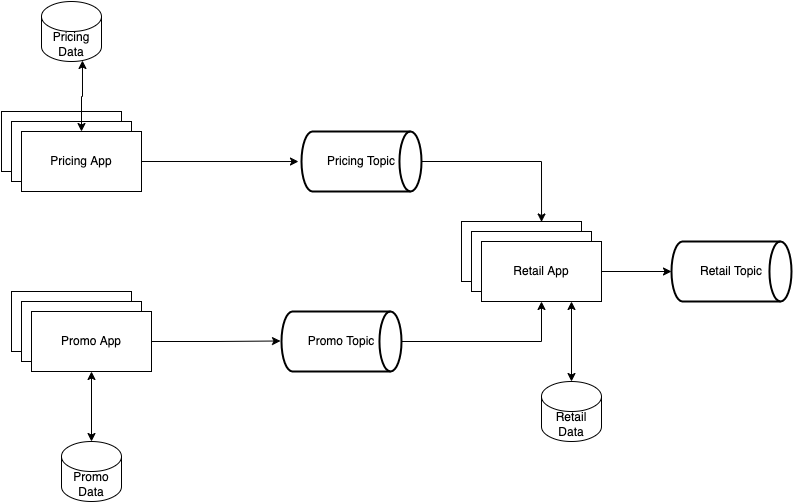

The diagram above was exported from draw.io. Its source (the exported page's mxGraphModel, read from the mxfile embedded in the PNG):
<mxGraphModel dx="1298" dy="866" grid="1" gridSize="10" guides="1" tooltips="1" connect="1" arrows="1" fold="1" page="1" pageScale="1" pageWidth="850" pageHeight="1100" math="0" shadow="0">
  <root>
    <mxCell id="0" />
    <mxCell id="1" parent="0" />
    <mxCell id="UijrbB9-NuLVMOPSr6Pd-20" style="edgeStyle=orthogonalEdgeStyle;rounded=0;orthogonalLoop=1;jettySize=auto;html=1;entryX=0.667;entryY=0.008;entryDx=0;entryDy=0;startArrow=none;startFill=0;entryPerimeter=0;exitX=1;exitY=0.5;exitDx=0;exitDy=0;exitPerimeter=0;" edge="1" parent="1" source="UijrbB9-NuLVMOPSr6Pd-26" target="UijrbB9-NuLVMOPSr6Pd-17">
      <mxGeometry relative="1" as="geometry">
        <mxPoint x="465" y="160" as="sourcePoint" />
      </mxGeometry>
    </mxCell>
    <mxCell id="UijrbB9-NuLVMOPSr6Pd-2" value="" style="rounded=0;whiteSpace=wrap;html=1;" vertex="1" parent="1">
      <mxGeometry x="60" y="120" width="120" height="60" as="geometry" />
    </mxCell>
    <mxCell id="UijrbB9-NuLVMOPSr6Pd-3" value="" style="rounded=0;whiteSpace=wrap;html=1;" vertex="1" parent="1">
      <mxGeometry x="70" y="130" width="120" height="60" as="geometry" />
    </mxCell>
    <mxCell id="UijrbB9-NuLVMOPSr6Pd-7" style="edgeStyle=orthogonalEdgeStyle;rounded=0;orthogonalLoop=1;jettySize=auto;html=1;entryX=0.683;entryY=0.983;entryDx=0;entryDy=0;entryPerimeter=0;startArrow=classic;startFill=1;" edge="1" parent="1" source="UijrbB9-NuLVMOPSr6Pd-4" target="UijrbB9-NuLVMOPSr6Pd-5">
      <mxGeometry relative="1" as="geometry" />
    </mxCell>
    <mxCell id="UijrbB9-NuLVMOPSr6Pd-8" style="edgeStyle=orthogonalEdgeStyle;rounded=0;orthogonalLoop=1;jettySize=auto;html=1;exitX=1;exitY=0.5;exitDx=0;exitDy=0;entryX=0.667;entryY=0.982;entryDx=0;entryDy=0;entryPerimeter=0;startArrow=none;startFill=0;" edge="1" parent="1" source="UijrbB9-NuLVMOPSr6Pd-4">
      <mxGeometry relative="1" as="geometry">
        <mxPoint x="356.98" y="170.01999999999998" as="targetPoint" />
      </mxGeometry>
    </mxCell>
    <mxCell id="UijrbB9-NuLVMOPSr6Pd-4" value="Pricing App" style="rounded=0;whiteSpace=wrap;html=1;" vertex="1" parent="1">
      <mxGeometry x="80" y="140" width="120" height="60" as="geometry" />
    </mxCell>
    <mxCell id="UijrbB9-NuLVMOPSr6Pd-5" value="Pricing Data" style="shape=cylinder3;whiteSpace=wrap;html=1;boundedLbl=1;backgroundOutline=1;size=15;" vertex="1" parent="1">
      <mxGeometry x="100" y="10" width="60" height="60" as="geometry" />
    </mxCell>
    <mxCell id="UijrbB9-NuLVMOPSr6Pd-10" value="" style="rounded=0;whiteSpace=wrap;html=1;" vertex="1" parent="1">
      <mxGeometry x="70" y="300" width="120" height="60" as="geometry" />
    </mxCell>
    <mxCell id="UijrbB9-NuLVMOPSr6Pd-11" value="" style="rounded=0;whiteSpace=wrap;html=1;" vertex="1" parent="1">
      <mxGeometry x="80" y="310" width="120" height="60" as="geometry" />
    </mxCell>
    <mxCell id="UijrbB9-NuLVMOPSr6Pd-14" style="edgeStyle=orthogonalEdgeStyle;rounded=0;orthogonalLoop=1;jettySize=auto;html=1;entryX=0.5;entryY=0;entryDx=0;entryDy=0;entryPerimeter=0;startArrow=classic;startFill=1;" edge="1" parent="1" source="UijrbB9-NuLVMOPSr6Pd-12" target="UijrbB9-NuLVMOPSr6Pd-13">
      <mxGeometry relative="1" as="geometry" />
    </mxCell>
    <mxCell id="UijrbB9-NuLVMOPSr6Pd-16" style="edgeStyle=orthogonalEdgeStyle;rounded=0;orthogonalLoop=1;jettySize=auto;html=1;exitX=1;exitY=0.5;exitDx=0;exitDy=0;entryX=0.658;entryY=1.009;entryDx=0;entryDy=0;entryPerimeter=0;startArrow=none;startFill=0;" edge="1" parent="1" source="UijrbB9-NuLVMOPSr6Pd-12">
      <mxGeometry relative="1" as="geometry">
        <mxPoint x="339.01" y="349.48" as="targetPoint" />
      </mxGeometry>
    </mxCell>
    <mxCell id="UijrbB9-NuLVMOPSr6Pd-12" value="Promo App" style="rounded=0;whiteSpace=wrap;html=1;" vertex="1" parent="1">
      <mxGeometry x="90" y="320" width="120" height="60" as="geometry" />
    </mxCell>
    <mxCell id="UijrbB9-NuLVMOPSr6Pd-13" value="Promo Data" style="shape=cylinder3;whiteSpace=wrap;html=1;boundedLbl=1;backgroundOutline=1;size=15;" vertex="1" parent="1">
      <mxGeometry x="120" y="450" width="60" height="60" as="geometry" />
    </mxCell>
    <mxCell id="UijrbB9-NuLVMOPSr6Pd-21" style="edgeStyle=orthogonalEdgeStyle;rounded=0;orthogonalLoop=1;jettySize=auto;html=1;entryX=0.5;entryY=1;entryDx=0;entryDy=0;startArrow=none;startFill=0;exitX=1;exitY=0.5;exitDx=0;exitDy=0;exitPerimeter=0;" edge="1" parent="1" source="UijrbB9-NuLVMOPSr6Pd-27" target="UijrbB9-NuLVMOPSr6Pd-19">
      <mxGeometry relative="1" as="geometry">
        <mxPoint x="450" y="340" as="sourcePoint" />
      </mxGeometry>
    </mxCell>
    <mxCell id="UijrbB9-NuLVMOPSr6Pd-17" value="" style="rounded=0;whiteSpace=wrap;html=1;" vertex="1" parent="1">
      <mxGeometry x="520" y="230" width="120" height="60" as="geometry" />
    </mxCell>
    <mxCell id="UijrbB9-NuLVMOPSr6Pd-18" value="" style="rounded=0;whiteSpace=wrap;html=1;" vertex="1" parent="1">
      <mxGeometry x="530" y="240" width="120" height="60" as="geometry" />
    </mxCell>
    <mxCell id="UijrbB9-NuLVMOPSr6Pd-23" style="edgeStyle=orthogonalEdgeStyle;rounded=0;orthogonalLoop=1;jettySize=auto;html=1;entryX=0;entryY=0.5;entryDx=0;entryDy=0;entryPerimeter=0;startArrow=none;startFill=0;" edge="1" parent="1" source="UijrbB9-NuLVMOPSr6Pd-19" target="UijrbB9-NuLVMOPSr6Pd-28">
      <mxGeometry relative="1" as="geometry">
        <mxPoint x="715" y="280" as="targetPoint" />
      </mxGeometry>
    </mxCell>
    <mxCell id="UijrbB9-NuLVMOPSr6Pd-19" value="Retail App" style="rounded=0;whiteSpace=wrap;html=1;" vertex="1" parent="1">
      <mxGeometry x="540" y="250" width="120" height="60" as="geometry" />
    </mxCell>
    <mxCell id="UijrbB9-NuLVMOPSr6Pd-25" style="edgeStyle=orthogonalEdgeStyle;rounded=0;orthogonalLoop=1;jettySize=auto;html=1;entryX=0.75;entryY=1;entryDx=0;entryDy=0;startArrow=classic;startFill=1;" edge="1" parent="1" source="UijrbB9-NuLVMOPSr6Pd-24" target="UijrbB9-NuLVMOPSr6Pd-19">
      <mxGeometry relative="1" as="geometry" />
    </mxCell>
    <mxCell id="UijrbB9-NuLVMOPSr6Pd-24" value="Retail Data" style="shape=cylinder3;whiteSpace=wrap;html=1;boundedLbl=1;backgroundOutline=1;size=15;" vertex="1" parent="1">
      <mxGeometry x="600" y="390" width="60" height="60" as="geometry" />
    </mxCell>
    <mxCell id="UijrbB9-NuLVMOPSr6Pd-26" value="Pricing Topic" style="strokeWidth=2;html=1;shape=mxgraph.flowchart.direct_data;whiteSpace=wrap;" vertex="1" parent="1">
      <mxGeometry x="360" y="140" width="120" height="60" as="geometry" />
    </mxCell>
    <mxCell id="UijrbB9-NuLVMOPSr6Pd-27" value="Promo Topic" style="strokeWidth=2;html=1;shape=mxgraph.flowchart.direct_data;whiteSpace=wrap;" vertex="1" parent="1">
      <mxGeometry x="340" y="320" width="120" height="60" as="geometry" />
    </mxCell>
    <mxCell id="UijrbB9-NuLVMOPSr6Pd-28" value="Retail Topic" style="strokeWidth=2;html=1;shape=mxgraph.flowchart.direct_data;whiteSpace=wrap;" vertex="1" parent="1">
      <mxGeometry x="730" y="250" width="120" height="60" as="geometry" />
    </mxCell>
  </root>
</mxGraphModel>